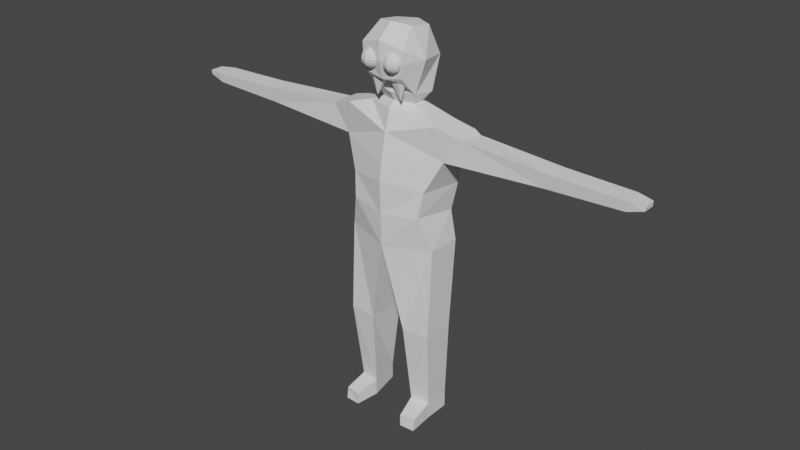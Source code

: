 # Source: enemy.blend  (saved by Blender 2.90.8; exported with 4.5.12 LTS)
import bpy
from mathutils import Matrix  # noqa: F401  (used for matrix-valued properties, if any)

bpy.ops.wm.read_factory_settings(use_empty=True)
scene = bpy.context.scene
scene.name = 'Scene'

# ---- collections
col_collection = bpy.data.collections.new('Collection'); scene.collection.children.link(col_collection)

# ---- world
world_world = bpy.data.worlds.new('World'); scene.world = world_world
world_world.use_nodes = True; world_world.node_tree.nodes.clear()
_N = world_world.node_tree.nodes; _L = world_world.node_tree.links
n0 = _N.new('ShaderNodeOutputWorld'); n0.name = 'World Output'; n0.location = (300, 300)
n1 = _N.new('ShaderNodeBackground'); n1.name = 'Background'; n1.location = (10, 300)
n1.inputs[0].default_value = (0.05088, 0.05088, 0.05088, 1.0)
_L.new(n1.outputs[0], n0.inputs[0])
n0.is_active_output = True
world_world.color = (0.05088, 0.05088, 0.05088)
world_world.use_sun_shadow = False
world_world.sun_shadow_jitter_overblur = 0.0

# ---- meshes
me_cube_001 = bpy.data.meshes.new('Cube.001')
me_cube_001.from_pydata([(0.0, -0.3846, 4.243), (0.0, -0.2528, 4.997), (0.0, 0.6131, 4.152), (0.0, 0.5384, 5.06), (0.6644, -0.181, 4.166), (0.8146, -0.1141, 5.227), (0.7822, 0.5062, 4.152), (0.8133, 0.3467, 5.231), (0.0, -0.3516, 3.157), (0.0, 0.6134, 3.104), (0.7822, -0.09299, 3.217), (0.7795, 0.4829, 3.195), (0.3091, -0.2114, 1.706), (0.3091, 0.4674, 1.706), (0.7721, -0.1789, 1.706), (0.7721, 0.3682, 1.706), (0.3764, -0.07327, 0.3608), (0.4903, 0.4806, 0.3608), (0.6969, -0.02562, 0.3515), (0.6968, 0.4027, 0.3565), (0.0, -0.3481, 4.52), (0.0, 0.6132, 4.373), (0.9113, 0.4478, 4.677), (0.9127, -0.03598, 4.683), (1.139, 0.4088, 5.129), (1.142, -0.02217, 5.125), (1.253, 0.3855, 5.073), (1.229, -0.003669, 5.085), (3.823, 0.3281, 4.8), (3.823, 0.02973, 4.801), (3.829, 0.3235, 4.974), (3.851, 0.01271, 4.962), (4.083, 0.2524, 4.879), (4.083, 0.04674, 4.879), (4.086, 0.2581, 4.957), (4.105, 0.05047, 4.947), (2.598, 0.1979, 4.77), (2.559, 0.03091, 4.754), (2.663, 0.006167, 4.989), (2.703, 0.3248, 5.006), (0.3761, -0.07327, 0.08276), (0.4901, 0.4806, 0.08276), (0.6966, -0.02562, 0.07347), (0.6966, 0.4027, 0.07849), (0.4573, -0.4562, 0.2473), (0.7124, -0.408, 0.2471), (0.457, -0.4562, 0.05326), (0.7122, -0.4373, 0.04723), (0.0, -0.1514, 5.33), (0.0, 0.534, 5.322), (0.4872, 0.3523, 5.313), (0.4879, 0.02758, 5.316), (0.0, -0.1348, 5.576), (0.0, 0.5597, 5.594), (0.383, 0.3584, 5.542), (0.3539, 0.005103, 5.573), (0.6086, -0.2419, 3.766), (0.6812, 0.486, 3.674), (0.0, -0.3681, 3.7), (0.0, 0.6125, 3.628), (0.0, 0.6317, 6.121), (0.3947, 0.5187, 6.07), (0.5291, 0.02619, 6.132), (0.0, -0.1085, 6.624), (0.0, 0.5044, 6.528), (0.3007, 0.3719, 6.52), (0.2853, 0.002889, 6.577), (0.0, -0.3725, 6.103), (0.0, -0.2941, 5.816), (0.3282, -0.276, 5.879), (0.0, -0.3725, 6.408), (0.3612, -0.2964, 6.098), (0.3714, -0.2964, 6.307), (0.2868, 0.07241, 5.404), (0.0, -0.04035, 5.425), (0.0, 0.375, 5.42), (0.2862, 0.2628, 5.402), (0.3193, -0.0238, 5.625), (0.0, -0.09653, 5.597), (0.2878, -0.2405, 5.848), (0.0, -0.2544, 5.817), (0.1665, 0.03782, 5.724), (0.0, -0.01003, 5.718), (0.1923, -0.1212, 5.843), (0.0, -0.08121, 5.842), (0.3282, -0.276, 5.879), (0.2738, -0.2244, 5.797), (0.0, -0.2941, 5.816), (0.0, -0.2544, 5.817), (0.3283, -0.276, 5.879), (0.2879, -0.2405, 5.848), (0.0, -0.2941, 5.816), (0.0, -0.2544, 5.817), (0.3283, -0.276, 5.879), (0.288, -0.2405, 5.848), (0.0, -0.2941, 5.816), (0.0, -0.2544, 5.817), (0.3284, -0.276, 5.879), (0.288, -0.2405, 5.848), (0.0, -0.2941, 5.816), (0.0, -0.2544, 5.817), (0.2797, -0.2305, 5.799), (0.2881, -0.2405, 5.848), (0.0, -0.2941, 5.816), (0.0, -0.2544, 5.817), (0.3286, -0.2759, 5.879), (0.2882, -0.2405, 5.848), (0.0, -0.2941, 5.816), (0.0, -0.2544, 5.817), (0.3286, -0.2759, 5.879), (0.2883, -0.2405, 5.848), (0.0, -0.2941, 5.816), (0.0, -0.2544, 5.817), (0.3287, -0.2759, 5.879), (0.2883, -0.2404, 5.848), (0.0, -0.2941, 5.816), (0.0, -0.2544, 5.817), (0.3288, -0.2759, 5.879), (0.2884, -0.2404, 5.848), (0.0, -0.2941, 5.816), (0.0, -0.2543, 5.817), (0.3289, -0.2759, 5.879), (0.2885, -0.2404, 5.848), (0.0, -0.2941, 5.816), (0.0, -0.2543, 5.817), (0.3289, -0.2759, 5.879), (0.2886, -0.2404, 5.848), (0.0, -0.2941, 5.816), (0.0, -0.2543, 5.817), (0.329, -0.2759, 5.879), (0.2886, -0.2404, 5.848), (0.0, -0.294, 5.816), (0.0, -0.2543, 5.817), (0.2707, -0.2375, 5.81), (0.2747, -0.2243, 5.797), (0.0, -0.294, 5.816), (0.0, -0.2543, 5.817), (0.2215, -0.2571, 5.897), (0.3036, -0.2176, 5.897), (0.3239, -0.1287, 5.897), (0.2671, -0.05752, 5.897), (0.0, -0.05752, 5.897), (0.0, -0.1287, 5.897), (0.0, -0.2176, 5.897), (0.2215, -0.1521, 5.486)], [], [(21, 3, 7, 22), (7, 5, 25, 24), (23, 5, 1, 20), (57, 56, 10, 11), (5, 7, 50, 51), (10, 8, 12, 14), (56, 58, 8, 10), (59, 57, 11, 9), (15, 14, 18, 19), (9, 11, 15, 13), (11, 10, 14, 15), (8, 9, 13, 12), (19, 18, 42, 43), (12, 13, 17, 16), (14, 12, 16, 18), (13, 15, 19, 17), (4, 23, 20, 0), (6, 22, 23, 4), (2, 21, 22, 6), (26, 24, 25, 27), (37, 36, 28, 29), (5, 23, 27, 25), (22, 7, 24, 26), (30, 31, 35, 34), (38, 37, 29, 31), (39, 38, 31, 30), (36, 39, 30, 28), (33, 32, 34, 35), (28, 30, 34, 32), (29, 28, 32, 33), (31, 29, 33, 35), (22, 26, 39, 36), (26, 27, 38, 39), (27, 23, 37, 38), (23, 22, 36, 37), (41, 43, 42, 40), (16, 17, 41, 40), (42, 18, 45, 47), (17, 19, 43, 41), (45, 44, 46, 47), (18, 16, 44, 45), (16, 40, 46, 44), (40, 42, 47, 46), (74, 73, 55, 52), (1, 5, 51, 48), (7, 3, 49, 50), (54, 53, 60, 61), (76, 75, 53, 54), (73, 76, 54, 55), (2, 6, 57, 59), (4, 0, 58, 56), (6, 4, 56, 57), (62, 61, 65, 66), (55, 54, 61, 62), (62, 66, 72, 71), (65, 64, 63, 66), (55, 62, 71, 85), (61, 60, 64, 65), (68, 85, 71, 67), (67, 71, 72, 70), (66, 63, 70, 72), (69, 87, 91, 89), (51, 50, 76, 73), (50, 49, 75, 76), (48, 51, 73, 74), (78, 77, 81, 82), (52, 55, 77, 78), (55, 85, 86, 77), (82, 81, 83, 84), (86, 80, 84, 83), (77, 86, 83, 81), (87, 69, 85, 68), (79, 88, 80, 86), (88, 87, 68, 80), (69, 79, 86, 85), (91, 92, 96, 95), (79, 69, 89, 90), (87, 88, 92, 91), (88, 79, 90, 92), (94, 93, 97, 98), (90, 89, 93, 94), (89, 91, 95, 93), (92, 90, 94, 96), (100, 98, 102, 104), (93, 95, 99, 97), (96, 94, 98, 100), (95, 96, 100, 99), (102, 101, 105, 106), (99, 100, 104, 103), (98, 97, 101, 102), (97, 99, 103, 101), (105, 107, 111, 109), (101, 103, 107, 105), (104, 102, 106, 108), (103, 104, 108, 107), (112, 110, 114, 116), (108, 106, 110, 112), (107, 108, 112, 111), (106, 105, 109, 110), (114, 113, 117, 118), (111, 112, 116, 115), (110, 109, 113, 114), (109, 111, 115, 113), (120, 118, 122, 124), (113, 115, 119, 117), (116, 114, 118, 120), (115, 116, 120, 119), (124, 122, 126, 128), (119, 120, 124, 123), (118, 117, 121, 122), (117, 119, 123, 121), (126, 125, 129, 130), (123, 124, 128, 127), (122, 121, 125, 126), (121, 123, 127, 125), (132, 130, 134, 136), (125, 127, 131, 129), (128, 126, 130, 132), (127, 128, 132, 131), (133, 135, 136, 134), (131, 132, 136, 135), (130, 129, 133, 134), (137, 144, 138), (138, 144, 139), (139, 144, 140), (140, 144, 141), (141, 144, 142), (142, 144, 143), (143, 144, 137)])
_uv = me_cube_001.uv_layers.new(name='UVMap')
_uv.uv.foreach_set('vector', [0.4272, 0.25, 0.625, 0.25, 0.625, 0.5, 0.4272, 0.5, 0.625, 0.5, 0.625, 0.75, 0.625, 0.75, 0.625, 0.5, 0.4272, 0.75, 0.625, 0.75, 0.625, 1.0, 0.4272, 1.0, 0.375, 0.5, 0.375, 0.75, 0.375, 0.75, 0.375, 0.5, 0.625, 0.75, 0.625, 0.5, 0.625, 0.5, 0.625, 0.75, 0.375, 0.75, 0.375, 1.0, 0.375, 1.0, 0.375, 0.75, 0.375, 0.75, 0.375, 1.0, 0.375, 1.0, 0.375, 0.75, 0.375, 0.25, 0.375, 0.5, 0.375, 0.5, 0.375, 0.25, 0.375, 0.5, 0.375, 0.75, 0.375, 0.75, 0.375, 0.5, 0.375, 0.25, 0.375, 0.5, 0.375, 0.5, 0.375, 0.25, 0.375, 0.5, 0.375, 0.75, 0.375, 0.75, 0.375, 0.5, 0.0, 0.0, 0.0, 0.0, 0.0, 0.0, 0.0, 0.0, 0.375, 0.5, 0.375, 0.75, 0.375, 0.75, 0.375, 0.5, 0.0, 0.0, 0.0, 0.0, 0.0, 0.0, 0.0, 0.0, 0.375, 0.75, 0.375, 1.0, 0.375, 1.0, 0.375, 0.75, 0.375, 0.25, 0.375, 0.5, 0.375, 0.5, 0.375, 0.25, 0.375, 0.75, 0.4272, 0.75, 0.4272, 1.0, 0.375, 1.0, 0.375, 0.5, 0.4272, 0.5, 0.4272, 0.75, 0.375, 0.75, 0.375, 0.25, 0.4272, 0.25, 0.4272, 0.5, 0.375, 0.5, 0.4272, 0.5, 0.625, 0.5, 0.625, 0.75, 0.4272, 0.75, 0.4272, 0.75, 0.4272, 0.5, 0.4272, 0.5, 0.4272, 0.75, 0.625, 0.75, 0.4272, 0.75, 0.4272, 0.75, 0.625, 0.75, 0.4272, 0.5, 0.625, 0.5, 0.625, 0.5, 0.4272, 0.5, 0.4272, 0.5, 0.4272, 0.75, 0.4272, 0.75, 0.4272, 0.5, 0.4272, 0.75, 0.4272, 0.75, 0.4272, 0.75, 0.4272, 0.75, 0.4272, 0.5, 0.4272, 0.75, 0.4272, 0.75, 0.4272, 0.5, 0.4272, 0.5, 0.4272, 0.5, 0.4272, 0.5, 0.4272, 0.5, 0.4272, 0.75, 0.4272, 0.5, 0.4272, 0.5, 0.4272, 0.75, 0.4272, 0.5, 0.4272, 0.5, 0.4272, 0.5, 0.4272, 0.5, 0.4272, 0.75, 0.4272, 0.5, 0.4272, 0.5, 0.4272, 0.75, 0.4272, 0.75, 0.4272, 0.75, 0.4272, 0.75, 0.4272, 0.75, 0.4272, 0.5, 0.4272, 0.5, 0.4272, 0.5, 0.4272, 0.5, 0.4272, 0.5, 0.4272, 0.75, 0.4272, 0.75, 0.4272, 0.5, 0.4272, 0.75, 0.4272, 0.75, 0.4272, 0.75, 0.4272, 0.75, 0.4272, 0.75, 0.4272, 0.5, 0.4272, 0.5, 0.4272, 0.75, 0.125, 0.5, 0.375, 0.5, 0.375, 0.75, 0.125, 0.75, 0.0, 0.0, 0.0, 0.0, 0.0, 0.0, 0.0, 0.0, 0.375, 0.75, 0.375, 0.75, 0.375, 0.75, 0.375, 0.75, 0.375, 0.25, 0.375, 0.5, 0.375, 0.5, 0.375, 0.25, 0.375, 0.75, 0.375, 1.0, 0.375, 1.0, 0.375, 0.75, 0.375, 0.75, 0.375, 1.0, 0.375, 1.0, 0.375, 0.75, 0.0, 0.0, 0.0, 0.0, 0.0, 0.0, 0.0, 0.0, 0.125, 0.75, 0.375, 0.75, 0.375, 0.75, 0.125, 0.75, 0.625, 1.0, 0.625, 0.75, 0.625, 0.75, 0.625, 1.0, 0.625, 1.0, 0.625, 0.75, 0.625, 0.75, 0.625, 1.0, 0.625, 0.5, 0.625, 0.25, 0.625, 0.25, 0.625, 0.5, 0.625, 0.5, 0.625, 0.25, 0.625, 0.25, 0.625, 0.5, 0.625, 0.5, 0.625, 0.25, 0.625, 0.25, 0.625, 0.5, 0.625, 0.75, 0.625, 0.5, 0.625, 0.5, 0.625, 0.75, 0.375, 0.25, 0.375, 0.5, 0.375, 0.5, 0.375, 0.25, 0.375, 0.75, 0.375, 1.0, 0.375, 1.0, 0.375, 0.75, 0.375, 0.5, 0.375, 0.75, 0.375, 0.75, 0.375, 0.5, 0.625, 0.75, 0.625, 0.5, 0.625, 0.5, 0.625, 0.75, 0.625, 0.75, 0.625, 0.5, 0.625, 0.5, 0.625, 0.75, 0.625, 0.75, 0.625, 0.75, 0.625, 0.75, 0.625, 0.75, 0.625, 0.5, 0.875, 0.5, 0.875, 0.75, 0.625, 0.75, 0.625, 0.75, 0.625, 0.75, 0.625, 0.75, 0.625, 0.75, 0.625, 0.5, 0.625, 0.25, 0.625, 0.25, 0.625, 0.5, 0.625, 1.0, 0.625, 0.75, 0.625, 0.75, 0.625, 1.0, 0.625, 1.0, 0.625, 0.75, 0.625, 0.75, 0.625, 1.0, 0.625, 0.75, 0.875, 0.75, 0.875, 0.75, 0.625, 0.75, 0.625, 0.75, 0.625, 1.0, 0.625, 1.0, 0.625, 0.75, 0.625, 0.75, 0.625, 0.5, 0.625, 0.5, 0.625, 0.75, 0.625, 0.5, 0.625, 0.25, 0.625, 0.25, 0.625, 0.5, 0.625, 1.0, 0.625, 0.75, 0.625, 0.75, 0.625, 1.0, 0.625, 1.0, 0.625, 0.75, 0.625, 0.75, 0.625, 1.0, 0.625, 1.0, 0.625, 0.75, 0.625, 0.75, 0.625, 1.0, 0.625, 0.75, 0.625, 0.75, 0.625, 0.75, 0.625, 0.75, 0.625, 1.0, 0.625, 0.75, 0.625, 0.75, 0.625, 1.0, 0.625, 0.75, 0.625, 1.0, 0.625, 1.0, 0.625, 0.75, 0.625, 0.75, 0.625, 0.75, 0.625, 0.75, 0.625, 0.75, 0.625, 1.0, 0.625, 0.75, 0.625, 0.75, 0.625, 1.0, 0.625, 0.75, 0.625, 1.0, 0.625, 1.0, 0.625, 0.75, 0.625, 1.0, 0.625, 1.0, 0.625, 1.0, 0.625, 1.0, 0.625, 0.75, 0.625, 0.75, 0.625, 0.75, 0.625, 0.75, 0.625, 1.0, 0.625, 1.0, 0.625, 1.0, 0.625, 1.0, 0.625, 0.75, 0.625, 0.75, 0.625, 0.75, 0.625, 0.75, 0.625, 1.0, 0.625, 1.0, 0.625, 1.0, 0.625, 1.0, 0.625, 1.0, 0.625, 0.75, 0.625, 0.75, 0.625, 1.0, 0.625, 0.75, 0.625, 0.75, 0.625, 0.75, 0.625, 0.75, 0.625, 0.75, 0.625, 0.75, 0.625, 0.75, 0.625, 0.75, 0.625, 0.75, 0.625, 1.0, 0.625, 1.0, 0.625, 0.75, 0.625, 1.0, 0.625, 0.75, 0.625, 0.75, 0.625, 1.0, 0.625, 1.0, 0.625, 0.75, 0.625, 0.75, 0.625, 1.0, 0.625, 0.75, 0.625, 1.0, 0.625, 1.0, 0.625, 0.75, 0.625, 1.0, 0.625, 0.75, 0.625, 0.75, 0.625, 1.0, 0.625, 1.0, 0.625, 1.0, 0.625, 1.0, 0.625, 1.0, 0.625, 0.75, 0.625, 0.75, 0.625, 0.75, 0.625, 0.75, 0.625, 1.0, 0.625, 1.0, 0.625, 1.0, 0.625, 1.0, 0.625, 0.75, 0.625, 0.75, 0.625, 0.75, 0.625, 0.75, 0.625, 0.75, 0.625, 1.0, 0.625, 1.0, 0.625, 0.75, 0.625, 0.75, 0.625, 1.0, 0.625, 1.0, 0.625, 0.75, 0.625, 0.75, 0.625, 1.0, 0.625, 1.0, 0.625, 0.75, 0.625, 1.0, 0.625, 0.75, 0.625, 0.75, 0.625, 1.0, 0.625, 1.0, 0.625, 1.0, 0.625, 1.0, 0.625, 1.0, 0.625, 1.0, 0.625, 0.75, 0.625, 0.75, 0.625, 1.0, 0.625, 1.0, 0.625, 0.75, 0.625, 0.75, 0.625, 1.0, 0.625, 1.0, 0.625, 1.0, 0.625, 1.0, 0.625, 1.0, 0.625, 0.75, 0.625, 0.75, 0.625, 0.75, 0.625, 0.75, 0.625, 0.75, 0.625, 0.75, 0.625, 0.75, 0.625, 0.75, 0.625, 1.0, 0.625, 1.0, 0.625, 1.0, 0.625, 1.0, 0.625, 0.75, 0.625, 0.75, 0.625, 0.75, 0.625, 0.75, 0.625, 0.75, 0.625, 1.0, 0.625, 1.0, 0.625, 0.75, 0.625, 1.0, 0.625, 0.75, 0.625, 0.75, 0.625, 1.0, 0.625, 0.75, 0.625, 1.0, 0.625, 1.0, 0.625, 0.75, 0.625, 1.0, 0.625, 0.75, 0.625, 0.75, 0.625, 1.0, 0.625, 1.0, 0.625, 1.0, 0.625, 1.0, 0.625, 1.0, 0.625, 1.0, 0.625, 0.75, 0.625, 0.75, 0.625, 1.0, 0.625, 1.0, 0.625, 1.0, 0.625, 1.0, 0.625, 1.0, 0.625, 0.75, 0.625, 0.75, 0.625, 0.75, 0.625, 0.75, 0.625, 0.75, 0.625, 1.0, 0.625, 1.0, 0.625, 0.75, 0.625, 0.75, 0.625, 0.75, 0.625, 0.75, 0.625, 0.75, 0.625, 1.0, 0.625, 1.0, 0.625, 1.0, 0.625, 1.0, 0.625, 0.75, 0.625, 0.75, 0.625, 0.75, 0.625, 0.75, 0.625, 0.75, 0.625, 1.0, 0.625, 1.0, 0.625, 0.75, 0.625, 1.0, 0.625, 0.75, 0.625, 0.75, 0.625, 1.0, 0.625, 0.75, 0.625, 1.0, 0.625, 1.0, 0.625, 0.75, 0.625, 1.0, 0.625, 0.75, 0.625, 0.75, 0.625, 1.0, 0.625, 1.0, 0.625, 1.0, 0.625, 1.0, 0.625, 1.0, 0.625, 0.75, 0.625, 1.0, 0.625, 1.0, 0.625, 0.75, 0.625, 1.0, 0.625, 1.0, 0.625, 1.0, 0.625, 1.0, 0.625, 0.75, 0.625, 0.75, 0.625, 0.75, 0.625, 0.75, 0.5, 1.0, 0.5, 0.5, 0.8909, 0.8117, 0.8909, 0.8117, 0.5, 0.5, 0.9875, 0.3887, 0.9875, 0.3887, 0.5, 0.5, 0.7169, 0.04952, 0.7169, 0.04952, 0.5, 0.5, 0.2831, 0.04952, 0.2831, 0.04952, 0.5, 0.5, 0.01254, 0.3887, 0.01254, 0.3887, 0.5, 0.5, 0.1091, 0.8117, 0.1091, 0.8117, 0.5, 0.5, 0.5, 1.0])
me_cube_001.use_remesh_fix_poles = True
me_cube_001.use_remesh_preserve_attributes = False
me_cube_001.use_mirror_vertex_groups = False
me_cube_001.update()
me_sphere = bpy.data.meshes.new('Sphere')
me_sphere.from_pydata([(0.0, 0.09511, 0.0309), (0.01816, 0.025, 0.09511), (0.03455, 0.04755, 0.0809), (0.04755, 0.06545, 0.05878), (0.0559, 0.07694, 0.0309), (0.05878, 0.0809, -4.371e-09), (0.0559, 0.07694, -0.0309), (0.04755, 0.06545, -0.05878), (0.03455, 0.04755, -0.0809), (0.01816, 0.025, -0.09511), (0.02939, 0.009549, 0.09511), (0.0559, 0.01816, 0.0809), (0.07694, 0.025, 0.05878), (0.09045, 0.02939, 0.0309), (0.09511, 0.0309, -4.371e-09), (0.09045, 0.02939, -0.0309), (0.07694, 0.025, -0.05878), (0.0559, 0.01816, -0.0809), (0.02939, 0.009549, -0.09511), (0.02939, -0.009549, 0.09511), (0.0559, -0.01816, 0.0809), (0.07694, -0.025, 0.05878), (0.09045, -0.02939, 0.0309), (0.09511, -0.0309, -4.371e-09), (0.09045, -0.02939, -0.0309), (0.07694, -0.025, -0.05878), (0.0559, -0.01816, -0.0809), (0.02939, -0.009549, -0.09511), (0.01816, -0.025, 0.09511), (0.03455, -0.04755, 0.0809), (0.04755, -0.06545, 0.05878), (0.0559, -0.07694, 0.0309), (0.05878, -0.0809, -4.371e-09), (0.0559, -0.07694, -0.0309), (0.04755, -0.06545, -0.05878), (0.03455, -0.04755, -0.0809), (0.01816, -0.025, -0.09511), (-1.776e-15, -6.517e-08, 0.1), (-4.053e-10, -0.0309, 0.09511), (-1.337e-09, -0.05878, 0.0809), (4.251e-09, -0.0809, 0.05878), (-3.199e-09, -0.09511, 0.0309), (7.977e-09, -0.1, -4.371e-09), (7.977e-09, -0.09511, -0.0309), (4.251e-09, -0.0809, -0.05878), (2.389e-09, -0.05878, -0.0809), (1.457e-09, -0.0309, -0.09511), (-0.01816, -0.025, 0.09511), (-0.03455, -0.04755, 0.0809), (-0.04755, -0.06545, 0.05878), (-0.0559, -0.07694, 0.0309), (-0.05878, -0.0809, -4.371e-09), (-0.0559, -0.07694, -0.0309), (-0.04755, -0.06545, -0.05878), (-0.03455, -0.04755, -0.0809), (-0.01816, -0.025, -0.09511), (0.0, -3.258e-08, -0.1), (-0.02939, -0.009549, 0.09511), (-0.0559, -0.01816, 0.0809), (-0.07694, -0.025, 0.05878), (-0.09045, -0.02939, 0.0309), (-0.09511, -0.0309, -4.371e-09), (-0.09045, -0.02939, -0.0309), (-0.07694, -0.025, -0.05878), (-0.0559, -0.01816, -0.0809), (-0.02939, -0.009549, -0.09511), (-0.02939, 0.009549, 0.09511), (-0.0559, 0.01816, 0.0809), (-0.07694, 0.025, 0.05878), (-0.09045, 0.02939, 0.0309), (-0.09511, 0.0309, -4.371e-09), (-0.09045, 0.02939, -0.0309), (-0.07694, 0.025, -0.05878), (-0.0559, 0.01816, -0.0809), (-0.02939, 0.009549, -0.09511), (-0.01816, 0.025, 0.09511), (-0.03455, 0.04755, 0.0809), (-0.04755, 0.06545, 0.05878), (-0.0559, 0.07694, 0.0309), (-0.05878, 0.0809, -4.371e-09), (-0.0559, 0.07694, -0.0309), (-0.04755, 0.06545, -0.05878), (-0.03455, 0.04755, -0.0809), (-0.01816, 0.025, -0.09511), (-2.268e-09, 0.0309, 0.09511), (-1.065e-08, 0.05878, 0.0809), (-6.925e-09, 0.0809, 0.05878), (-1.81e-08, 0.1, -4.371e-09), (-1.81e-08, 0.09511, -0.0309), (-6.925e-09, 0.0809, -0.05878), (-6.925e-09, 0.05878, -0.0809), (-4.131e-09, 0.0309, -0.09511)], [], [(88, 87, 5, 6), (86, 85, 2, 3), (56, 91, 9), (89, 88, 6, 7), (0, 86, 3, 4), (84, 37, 1), (90, 89, 7, 8), (87, 0, 4, 5), (85, 84, 1, 2), (91, 90, 8, 9), (6, 5, 14, 15), (3, 2, 11, 12), (56, 9, 18), (7, 6, 15, 16), (4, 3, 12, 13), (1, 37, 10), (8, 7, 16, 17), (5, 4, 13, 14), (2, 1, 10, 11), (9, 8, 17, 18), (11, 10, 19, 20), (18, 17, 26, 27), (15, 14, 23, 24), (12, 11, 20, 21), (56, 18, 27), (16, 15, 24, 25), (13, 12, 21, 22), (10, 37, 19), (17, 16, 25, 26), (14, 13, 22, 23), (23, 22, 31, 32), (20, 19, 28, 29), (27, 26, 35, 36), (24, 23, 32, 33), (21, 20, 29, 30), (56, 27, 36), (25, 24, 33, 34), (22, 21, 30, 31), (19, 37, 28), (26, 25, 34, 35), (28, 37, 38), (35, 34, 44, 45), (32, 31, 41, 42), (29, 28, 38, 39), (36, 35, 45, 46), (33, 32, 42, 43), (30, 29, 39, 40), (56, 36, 46), (34, 33, 43, 44), (31, 30, 40, 41), (44, 43, 52, 53), (41, 40, 49, 50), (38, 37, 47), (45, 44, 53, 54), (42, 41, 50, 51), (39, 38, 47, 48), (46, 45, 54, 55), (43, 42, 51, 52), (40, 39, 48, 49), (56, 46, 55), (49, 48, 58, 59), (56, 55, 65), (53, 52, 62, 63), (50, 49, 59, 60), (47, 37, 57), (54, 53, 63, 64), (51, 50, 60, 61), (48, 47, 57, 58), (55, 54, 64, 65), (52, 51, 61, 62), (62, 61, 70, 71), (59, 58, 67, 68), (56, 65, 74), (63, 62, 71, 72), (60, 59, 68, 69), (57, 37, 66), (64, 63, 72, 73), (61, 60, 69, 70), (58, 57, 66, 67), (65, 64, 73, 74), (67, 66, 75, 76), (74, 73, 82, 83), (71, 70, 79, 80), (68, 67, 76, 77), (56, 74, 83), (72, 71, 80, 81), (69, 68, 77, 78), (66, 37, 75), (73, 72, 81, 82), (70, 69, 78, 79), (82, 81, 89, 90), (79, 78, 0, 87), (76, 75, 84, 85), (83, 82, 90, 91), (80, 79, 87, 88), (77, 76, 85, 86), (56, 83, 91), (81, 80, 88, 89), (78, 77, 86, 0), (75, 37, 84)])
_uv = me_sphere.uv_layers.new(name='UVMap')
_uv.uv.foreach_set('vector', [0.7, 0.4, 0.7, 0.5, 0.6, 0.5, 0.6, 0.4, 0.7, 0.7, 0.7, 0.8, 0.6, 0.8, 0.6, 0.7, 0.65, 0.0, 0.7, 0.1, 0.6, 0.1, 0.7, 0.3, 0.7, 0.4, 0.6, 0.4, 0.6, 0.3, 0.7, 0.6, 0.7, 0.7, 0.6, 0.7, 0.6, 0.6, 0.7, 0.9, 0.65, 1.0, 0.6, 0.9, 0.7, 0.2, 0.7, 0.3, 0.6, 0.3, 0.6, 0.2, 0.7, 0.5, 0.7, 0.6, 0.6, 0.6, 0.6, 0.5, 0.7, 0.8, 0.7, 0.9, 0.6, 0.9, 0.6, 0.8, 0.7, 0.1, 0.7, 0.2, 0.6, 0.2, 0.6, 0.1, 0.6, 0.4, 0.6, 0.5, 0.5, 0.5, 0.5, 0.4, 0.6, 0.7, 0.6, 0.8, 0.5, 0.8, 0.5, 0.7, 0.55, 0.0, 0.6, 0.1, 0.5, 0.1, 0.6, 0.3, 0.6, 0.4, 0.5, 0.4, 0.5, 0.3, 0.6, 0.6, 0.6, 0.7, 0.5, 0.7, 0.5, 0.6, 0.6, 0.9, 0.55, 1.0, 0.5, 0.9, 0.6, 0.2, 0.6, 0.3, 0.5, 0.3, 0.5, 0.2, 0.6, 0.5, 0.6, 0.6, 0.5, 0.6, 0.5, 0.5, 0.6, 0.8, 0.6, 0.9, 0.5, 0.9, 0.5, 0.8, 0.6, 0.1, 0.6, 0.2, 0.5, 0.2, 0.5, 0.1, 0.5, 0.8, 0.5, 0.9, 0.4, 0.9, 0.4, 0.8, 0.5, 0.1, 0.5, 0.2, 0.4, 0.2, 0.4, 0.1, 0.5, 0.4, 0.5, 0.5, 0.4, 0.5, 0.4, 0.4, 0.5, 0.7, 0.5, 0.8, 0.4, 0.8, 0.4, 0.7, 0.45, 0.0, 0.5, 0.1, 0.4, 0.1, 0.5, 0.3, 0.5, 0.4, 0.4, 0.4, 0.4, 0.3, 0.5, 0.6, 0.5, 0.7, 0.4, 0.7, 0.4, 0.6, 0.5, 0.9, 0.45, 1.0, 0.4, 0.9, 0.5, 0.2, 0.5, 0.3, 0.4, 0.3, 0.4, 0.2, 0.5, 0.5, 0.5, 0.6, 0.4, 0.6, 0.4, 0.5, 0.4, 0.5, 0.4, 0.6, 0.3, 0.6, 0.3, 0.5, 0.4, 0.8, 0.4, 0.9, 0.3, 0.9, 0.3, 0.8, 0.4, 0.1, 0.4, 0.2, 0.3, 0.2, 0.3, 0.1, 0.4, 0.4, 0.4, 0.5, 0.3, 0.5, 0.3, 0.4, 0.4, 0.7, 0.4, 0.8, 0.3, 0.8, 0.3, 0.7, 0.35, 0.0, 0.4, 0.1, 0.3, 0.1, 0.4, 0.3, 0.4, 0.4, 0.3, 0.4, 0.3, 0.3, 0.4, 0.6, 0.4, 0.7, 0.3, 0.7, 0.3, 0.6, 0.4, 0.9, 0.35, 1.0, 0.3, 0.9, 0.4, 0.2, 0.4, 0.3, 0.3, 0.3, 0.3, 0.2, 0.3, 0.9, 0.25, 1.0, 0.2, 0.9, 0.3, 0.2, 0.3, 0.3, 0.2, 0.3, 0.2, 0.2, 0.3, 0.5, 0.3, 0.6, 0.2, 0.6, 0.2, 0.5, 0.3, 0.8, 0.3, 0.9, 0.2, 0.9, 0.2, 0.8, 0.3, 0.1, 0.3, 0.2, 0.2, 0.2, 0.2, 0.1, 0.3, 0.4, 0.3, 0.5, 0.2, 0.5, 0.2, 0.4, 0.3, 0.7, 0.3, 0.8, 0.2, 0.8, 0.2, 0.7, 0.25, 0.0, 0.3, 0.1, 0.2, 0.1, 0.3, 0.3, 0.3, 0.4, 0.2, 0.4, 0.2, 0.3, 0.3, 0.6, 0.3, 0.7, 0.2, 0.7, 0.2, 0.6, 0.2, 0.3, 0.2, 0.4, 0.1, 0.4, 0.1, 0.3, 0.2, 0.6, 0.2, 0.7, 0.1, 0.7, 0.1, 0.6, 0.2, 0.9, 0.15, 1.0, 0.1, 0.9, 0.2, 0.2, 0.2, 0.3, 0.1, 0.3, 0.1, 0.2, 0.2, 0.5, 0.2, 0.6, 0.1, 0.6, 0.1, 0.5, 0.2, 0.8, 0.2, 0.9, 0.1, 0.9, 0.1, 0.8, 0.2, 0.1, 0.2, 0.2, 0.1, 0.2, 0.1, 0.1, 0.2, 0.4, 0.2, 0.5, 0.1, 0.5, 0.1, 0.4, 0.2, 0.7, 0.2, 0.8, 0.1, 0.8, 0.1, 0.7, 0.15, 0.0, 0.2, 0.1, 0.1, 0.1, 0.1, 0.7, 0.1, 0.8, 2.98e-08, 0.8, 2.98e-08, 0.7, 0.05, 0.0, 0.1, 0.1, 8.941e-08, 0.1, 0.1, 0.3, 0.1, 0.4, 2.98e-08, 0.4, 2.98e-08, 0.3, 0.1, 0.6, 0.1, 0.7, 2.98e-08, 0.7, 0.0, 0.6, 0.1, 0.9, 0.05, 1.0, 8.941e-08, 0.9, 0.1, 0.2, 0.1, 0.3, 2.98e-08, 0.3, 2.98e-08, 0.2, 0.1, 0.5, 0.1, 0.6, 0.0, 0.6, 2.98e-08, 0.5, 0.1, 0.8, 0.1, 0.9, 8.941e-08, 0.9, 2.98e-08, 0.8, 0.1, 0.1, 0.1, 0.2, 2.98e-08, 0.2, 8.941e-08, 0.1, 0.1, 0.4, 0.1, 0.5, 2.98e-08, 0.5, 2.98e-08, 0.4, 1.0, 0.4, 1.0, 0.5, 0.9, 0.5, 0.9, 0.4, 1.0, 0.7, 1.0, 0.8, 0.9, 0.8, 0.9, 0.7, 0.95, 0.0, 1.0, 0.1, 0.9, 0.1, 1.0, 0.3, 1.0, 0.4, 0.9, 0.4, 0.9, 0.3, 1.0, 0.6, 1.0, 0.7, 0.9, 0.7, 0.9, 0.6, 1.0, 0.9, 0.95, 1.0, 0.9, 0.9, 1.0, 0.2, 1.0, 0.3, 0.9, 0.3, 0.9, 0.2, 1.0, 0.5, 1.0, 0.6, 0.9, 0.6, 0.9, 0.5, 1.0, 0.8, 1.0, 0.9, 0.9, 0.9, 0.9, 0.8, 1.0, 0.1, 1.0, 0.2, 0.9, 0.2, 0.9, 0.1, 0.9, 0.8, 0.9, 0.9, 0.8, 0.9, 0.8, 0.8, 0.9, 0.1, 0.9, 0.2, 0.8, 0.2, 0.8, 0.1, 0.9, 0.4, 0.9, 0.5, 0.8, 0.5, 0.8, 0.4, 0.9, 0.7, 0.9, 0.8, 0.8, 0.8, 0.8, 0.7, 0.85, 0.0, 0.9, 0.1, 0.8, 0.1, 0.9, 0.3, 0.9, 0.4, 0.8, 0.4, 0.8, 0.3, 0.9, 0.6, 0.9, 0.7, 0.8, 0.7, 0.8, 0.6, 0.9, 0.9, 0.85, 1.0, 0.8, 0.9, 0.9, 0.2, 0.9, 0.3, 0.8, 0.3, 0.8, 0.2, 0.9, 0.5, 0.9, 0.6, 0.8, 0.6, 0.8, 0.5, 0.8, 0.2, 0.8, 0.3, 0.7, 0.3, 0.7, 0.2, 0.8, 0.5, 0.8, 0.6, 0.7, 0.6, 0.7, 0.5, 0.8, 0.8, 0.8, 0.9, 0.7, 0.9, 0.7, 0.8, 0.8, 0.1, 0.8, 0.2, 0.7, 0.2, 0.7, 0.1, 0.8, 0.4, 0.8, 0.5, 0.7, 0.5, 0.7, 0.4, 0.8, 0.7, 0.8, 0.8, 0.7, 0.8, 0.7, 0.7, 0.75, 0.0, 0.8, 0.1, 0.7, 0.1, 0.8, 0.3, 0.8, 0.4, 0.7, 0.4, 0.7, 0.3, 0.8, 0.6, 0.8, 0.7, 0.7, 0.7, 0.7, 0.6, 0.8, 0.9, 0.75, 1.0, 0.7, 0.9])
me_sphere.use_remesh_fix_poles = True
me_sphere.use_remesh_preserve_attributes = False
me_sphere.use_mirror_vertex_groups = False
me_sphere.update()
me_sphere_001 = bpy.data.meshes.new('Sphere.001')
me_sphere_001.from_pydata([(0.0, 0.09511, 0.0309), (0.01816, 0.025, 0.09511), (0.03455, 0.04755, 0.0809), (0.04755, 0.06545, 0.05878), (0.0559, 0.07694, 0.0309), (0.05878, 0.0809, -4.371e-09), (0.0559, 0.07694, -0.0309), (0.04755, 0.06545, -0.05878), (0.03455, 0.04755, -0.0809), (0.01816, 0.025, -0.09511), (0.02939, 0.009549, 0.09511), (0.0559, 0.01816, 0.0809), (0.07694, 0.025, 0.05878), (0.09045, 0.02939, 0.0309), (0.09511, 0.0309, -4.371e-09), (0.09045, 0.02939, -0.0309), (0.07694, 0.025, -0.05878), (0.0559, 0.01816, -0.0809), (0.02939, 0.009549, -0.09511), (0.02939, -0.009549, 0.09511), (0.0559, -0.01816, 0.0809), (0.07694, -0.025, 0.05878), (0.09045, -0.02939, 0.0309), (0.09511, -0.0309, -4.371e-09), (0.09045, -0.02939, -0.0309), (0.07694, -0.025, -0.05878), (0.0559, -0.01816, -0.0809), (0.02939, -0.009549, -0.09511), (0.01816, -0.025, 0.09511), (0.03455, -0.04755, 0.0809), (0.04755, -0.06545, 0.05878), (0.0559, -0.07694, 0.0309), (0.05878, -0.0809, -4.371e-09), (0.0559, -0.07694, -0.0309), (0.04755, -0.06545, -0.05878), (0.03455, -0.04755, -0.0809), (0.01816, -0.025, -0.09511), (-1.776e-15, -6.517e-08, 0.1), (-4.053e-10, -0.0309, 0.09511), (-1.337e-09, -0.05878, 0.0809), (4.251e-09, -0.0809, 0.05878), (-3.199e-09, -0.09511, 0.0309), (7.977e-09, -0.1, -4.371e-09), (7.977e-09, -0.09511, -0.0309), (4.251e-09, -0.0809, -0.05878), (2.389e-09, -0.05878, -0.0809), (1.457e-09, -0.0309, -0.09511), (-0.01816, -0.025, 0.09511), (-0.03455, -0.04755, 0.0809), (-0.04755, -0.06545, 0.05878), (-0.0559, -0.07694, 0.0309), (-0.05878, -0.0809, -4.371e-09), (-0.0559, -0.07694, -0.0309), (-0.04755, -0.06545, -0.05878), (-0.03455, -0.04755, -0.0809), (-0.01816, -0.025, -0.09511), (0.0, -3.258e-08, -0.1), (-0.02939, -0.009549, 0.09511), (-0.0559, -0.01816, 0.0809), (-0.07694, -0.025, 0.05878), (-0.09045, -0.02939, 0.0309), (-0.09511, -0.0309, -4.371e-09), (-0.09045, -0.02939, -0.0309), (-0.07694, -0.025, -0.05878), (-0.0559, -0.01816, -0.0809), (-0.02939, -0.009549, -0.09511), (-0.02939, 0.009549, 0.09511), (-0.0559, 0.01816, 0.0809), (-0.07694, 0.025, 0.05878), (-0.09045, 0.02939, 0.0309), (-0.09511, 0.0309, -4.371e-09), (-0.09045, 0.02939, -0.0309), (-0.07694, 0.025, -0.05878), (-0.0559, 0.01816, -0.0809), (-0.02939, 0.009549, -0.09511), (-0.01816, 0.025, 0.09511), (-0.03455, 0.04755, 0.0809), (-0.04755, 0.06545, 0.05878), (-0.0559, 0.07694, 0.0309), (-0.05878, 0.0809, -4.371e-09), (-0.0559, 0.07694, -0.0309), (-0.04755, 0.06545, -0.05878), (-0.03455, 0.04755, -0.0809), (-0.01816, 0.025, -0.09511), (-2.268e-09, 0.0309, 0.09511), (-1.065e-08, 0.05878, 0.0809), (-6.925e-09, 0.0809, 0.05878), (-1.81e-08, 0.1, -4.371e-09), (-1.81e-08, 0.09511, -0.0309), (-6.925e-09, 0.0809, -0.05878), (-6.925e-09, 0.05878, -0.0809), (-4.131e-09, 0.0309, -0.09511)], [], [(88, 87, 5, 6), (86, 85, 2, 3), (56, 91, 9), (89, 88, 6, 7), (0, 86, 3, 4), (84, 37, 1), (90, 89, 7, 8), (87, 0, 4, 5), (85, 84, 1, 2), (91, 90, 8, 9), (6, 5, 14, 15), (3, 2, 11, 12), (56, 9, 18), (7, 6, 15, 16), (4, 3, 12, 13), (1, 37, 10), (8, 7, 16, 17), (5, 4, 13, 14), (2, 1, 10, 11), (9, 8, 17, 18), (11, 10, 19, 20), (18, 17, 26, 27), (15, 14, 23, 24), (12, 11, 20, 21), (56, 18, 27), (16, 15, 24, 25), (13, 12, 21, 22), (10, 37, 19), (17, 16, 25, 26), (14, 13, 22, 23), (23, 22, 31, 32), (20, 19, 28, 29), (27, 26, 35, 36), (24, 23, 32, 33), (21, 20, 29, 30), (56, 27, 36), (25, 24, 33, 34), (22, 21, 30, 31), (19, 37, 28), (26, 25, 34, 35), (28, 37, 38), (35, 34, 44, 45), (32, 31, 41, 42), (29, 28, 38, 39), (36, 35, 45, 46), (33, 32, 42, 43), (30, 29, 39, 40), (56, 36, 46), (34, 33, 43, 44), (31, 30, 40, 41), (44, 43, 52, 53), (41, 40, 49, 50), (38, 37, 47), (45, 44, 53, 54), (42, 41, 50, 51), (39, 38, 47, 48), (46, 45, 54, 55), (43, 42, 51, 52), (40, 39, 48, 49), (56, 46, 55), (49, 48, 58, 59), (56, 55, 65), (53, 52, 62, 63), (50, 49, 59, 60), (47, 37, 57), (54, 53, 63, 64), (51, 50, 60, 61), (48, 47, 57, 58), (55, 54, 64, 65), (52, 51, 61, 62), (62, 61, 70, 71), (59, 58, 67, 68), (56, 65, 74), (63, 62, 71, 72), (60, 59, 68, 69), (57, 37, 66), (64, 63, 72, 73), (61, 60, 69, 70), (58, 57, 66, 67), (65, 64, 73, 74), (67, 66, 75, 76), (74, 73, 82, 83), (71, 70, 79, 80), (68, 67, 76, 77), (56, 74, 83), (72, 71, 80, 81), (69, 68, 77, 78), (66, 37, 75), (73, 72, 81, 82), (70, 69, 78, 79), (82, 81, 89, 90), (79, 78, 0, 87), (76, 75, 84, 85), (83, 82, 90, 91), (80, 79, 87, 88), (77, 76, 85, 86), (56, 83, 91), (81, 80, 88, 89), (78, 77, 86, 0), (75, 37, 84)])
_uv = me_sphere_001.uv_layers.new(name='UVMap')
_uv.uv.foreach_set('vector', [0.7, 0.4, 0.7, 0.5, 0.6, 0.5, 0.6, 0.4, 0.7, 0.7, 0.7, 0.8, 0.6, 0.8, 0.6, 0.7, 0.65, 0.0, 0.7, 0.1, 0.6, 0.1, 0.7, 0.3, 0.7, 0.4, 0.6, 0.4, 0.6, 0.3, 0.7, 0.6, 0.7, 0.7, 0.6, 0.7, 0.6, 0.6, 0.7, 0.9, 0.65, 1.0, 0.6, 0.9, 0.7, 0.2, 0.7, 0.3, 0.6, 0.3, 0.6, 0.2, 0.7, 0.5, 0.7, 0.6, 0.6, 0.6, 0.6, 0.5, 0.7, 0.8, 0.7, 0.9, 0.6, 0.9, 0.6, 0.8, 0.7, 0.1, 0.7, 0.2, 0.6, 0.2, 0.6, 0.1, 0.6, 0.4, 0.6, 0.5, 0.5, 0.5, 0.5, 0.4, 0.6, 0.7, 0.6, 0.8, 0.5, 0.8, 0.5, 0.7, 0.55, 0.0, 0.6, 0.1, 0.5, 0.1, 0.6, 0.3, 0.6, 0.4, 0.5, 0.4, 0.5, 0.3, 0.6, 0.6, 0.6, 0.7, 0.5, 0.7, 0.5, 0.6, 0.6, 0.9, 0.55, 1.0, 0.5, 0.9, 0.6, 0.2, 0.6, 0.3, 0.5, 0.3, 0.5, 0.2, 0.6, 0.5, 0.6, 0.6, 0.5, 0.6, 0.5, 0.5, 0.6, 0.8, 0.6, 0.9, 0.5, 0.9, 0.5, 0.8, 0.6, 0.1, 0.6, 0.2, 0.5, 0.2, 0.5, 0.1, 0.5, 0.8, 0.5, 0.9, 0.4, 0.9, 0.4, 0.8, 0.5, 0.1, 0.5, 0.2, 0.4, 0.2, 0.4, 0.1, 0.5, 0.4, 0.5, 0.5, 0.4, 0.5, 0.4, 0.4, 0.5, 0.7, 0.5, 0.8, 0.4, 0.8, 0.4, 0.7, 0.45, 0.0, 0.5, 0.1, 0.4, 0.1, 0.5, 0.3, 0.5, 0.4, 0.4, 0.4, 0.4, 0.3, 0.5, 0.6, 0.5, 0.7, 0.4, 0.7, 0.4, 0.6, 0.5, 0.9, 0.45, 1.0, 0.4, 0.9, 0.5, 0.2, 0.5, 0.3, 0.4, 0.3, 0.4, 0.2, 0.5, 0.5, 0.5, 0.6, 0.4, 0.6, 0.4, 0.5, 0.4, 0.5, 0.4, 0.6, 0.3, 0.6, 0.3, 0.5, 0.4, 0.8, 0.4, 0.9, 0.3, 0.9, 0.3, 0.8, 0.4, 0.1, 0.4, 0.2, 0.3, 0.2, 0.3, 0.1, 0.4, 0.4, 0.4, 0.5, 0.3, 0.5, 0.3, 0.4, 0.4, 0.7, 0.4, 0.8, 0.3, 0.8, 0.3, 0.7, 0.35, 0.0, 0.4, 0.1, 0.3, 0.1, 0.4, 0.3, 0.4, 0.4, 0.3, 0.4, 0.3, 0.3, 0.4, 0.6, 0.4, 0.7, 0.3, 0.7, 0.3, 0.6, 0.4, 0.9, 0.35, 1.0, 0.3, 0.9, 0.4, 0.2, 0.4, 0.3, 0.3, 0.3, 0.3, 0.2, 0.3, 0.9, 0.25, 1.0, 0.2, 0.9, 0.3, 0.2, 0.3, 0.3, 0.2, 0.3, 0.2, 0.2, 0.3, 0.5, 0.3, 0.6, 0.2, 0.6, 0.2, 0.5, 0.3, 0.8, 0.3, 0.9, 0.2, 0.9, 0.2, 0.8, 0.3, 0.1, 0.3, 0.2, 0.2, 0.2, 0.2, 0.1, 0.3, 0.4, 0.3, 0.5, 0.2, 0.5, 0.2, 0.4, 0.3, 0.7, 0.3, 0.8, 0.2, 0.8, 0.2, 0.7, 0.25, 0.0, 0.3, 0.1, 0.2, 0.1, 0.3, 0.3, 0.3, 0.4, 0.2, 0.4, 0.2, 0.3, 0.3, 0.6, 0.3, 0.7, 0.2, 0.7, 0.2, 0.6, 0.2, 0.3, 0.2, 0.4, 0.1, 0.4, 0.1, 0.3, 0.2, 0.6, 0.2, 0.7, 0.1, 0.7, 0.1, 0.6, 0.2, 0.9, 0.15, 1.0, 0.1, 0.9, 0.2, 0.2, 0.2, 0.3, 0.1, 0.3, 0.1, 0.2, 0.2, 0.5, 0.2, 0.6, 0.1, 0.6, 0.1, 0.5, 0.2, 0.8, 0.2, 0.9, 0.1, 0.9, 0.1, 0.8, 0.2, 0.1, 0.2, 0.2, 0.1, 0.2, 0.1, 0.1, 0.2, 0.4, 0.2, 0.5, 0.1, 0.5, 0.1, 0.4, 0.2, 0.7, 0.2, 0.8, 0.1, 0.8, 0.1, 0.7, 0.15, 0.0, 0.2, 0.1, 0.1, 0.1, 0.1, 0.7, 0.1, 0.8, 2.98e-08, 0.8, 2.98e-08, 0.7, 0.05, 0.0, 0.1, 0.1, 8.941e-08, 0.1, 0.1, 0.3, 0.1, 0.4, 2.98e-08, 0.4, 2.98e-08, 0.3, 0.1, 0.6, 0.1, 0.7, 2.98e-08, 0.7, 0.0, 0.6, 0.1, 0.9, 0.05, 1.0, 8.941e-08, 0.9, 0.1, 0.2, 0.1, 0.3, 2.98e-08, 0.3, 2.98e-08, 0.2, 0.1, 0.5, 0.1, 0.6, 0.0, 0.6, 2.98e-08, 0.5, 0.1, 0.8, 0.1, 0.9, 8.941e-08, 0.9, 2.98e-08, 0.8, 0.1, 0.1, 0.1, 0.2, 2.98e-08, 0.2, 8.941e-08, 0.1, 0.1, 0.4, 0.1, 0.5, 2.98e-08, 0.5, 2.98e-08, 0.4, 1.0, 0.4, 1.0, 0.5, 0.9, 0.5, 0.9, 0.4, 1.0, 0.7, 1.0, 0.8, 0.9, 0.8, 0.9, 0.7, 0.95, 0.0, 1.0, 0.1, 0.9, 0.1, 1.0, 0.3, 1.0, 0.4, 0.9, 0.4, 0.9, 0.3, 1.0, 0.6, 1.0, 0.7, 0.9, 0.7, 0.9, 0.6, 1.0, 0.9, 0.95, 1.0, 0.9, 0.9, 1.0, 0.2, 1.0, 0.3, 0.9, 0.3, 0.9, 0.2, 1.0, 0.5, 1.0, 0.6, 0.9, 0.6, 0.9, 0.5, 1.0, 0.8, 1.0, 0.9, 0.9, 0.9, 0.9, 0.8, 1.0, 0.1, 1.0, 0.2, 0.9, 0.2, 0.9, 0.1, 0.9, 0.8, 0.9, 0.9, 0.8, 0.9, 0.8, 0.8, 0.9, 0.1, 0.9, 0.2, 0.8, 0.2, 0.8, 0.1, 0.9, 0.4, 0.9, 0.5, 0.8, 0.5, 0.8, 0.4, 0.9, 0.7, 0.9, 0.8, 0.8, 0.8, 0.8, 0.7, 0.85, 0.0, 0.9, 0.1, 0.8, 0.1, 0.9, 0.3, 0.9, 0.4, 0.8, 0.4, 0.8, 0.3, 0.9, 0.6, 0.9, 0.7, 0.8, 0.7, 0.8, 0.6, 0.9, 0.9, 0.85, 1.0, 0.8, 0.9, 0.9, 0.2, 0.9, 0.3, 0.8, 0.3, 0.8, 0.2, 0.9, 0.5, 0.9, 0.6, 0.8, 0.6, 0.8, 0.5, 0.8, 0.2, 0.8, 0.3, 0.7, 0.3, 0.7, 0.2, 0.8, 0.5, 0.8, 0.6, 0.7, 0.6, 0.7, 0.5, 0.8, 0.8, 0.8, 0.9, 0.7, 0.9, 0.7, 0.8, 0.8, 0.1, 0.8, 0.2, 0.7, 0.2, 0.7, 0.1, 0.8, 0.4, 0.8, 0.5, 0.7, 0.5, 0.7, 0.4, 0.8, 0.7, 0.8, 0.8, 0.7, 0.8, 0.7, 0.7, 0.75, 0.0, 0.8, 0.1, 0.7, 0.1, 0.8, 0.3, 0.8, 0.4, 0.7, 0.4, 0.7, 0.3, 0.8, 0.6, 0.8, 0.7, 0.7, 0.7, 0.7, 0.6, 0.8, 0.9, 0.75, 1.0, 0.7, 0.9])
me_sphere_001.use_remesh_fix_poles = True
me_sphere_001.use_remesh_preserve_attributes = False
me_sphere_001.use_mirror_vertex_groups = False
me_sphere_001.update()
arm_metarig = bpy.data.armatures.new('metarig')  # bones are not reproduced

# ---- objects
ob_cube = bpy.data.objects.new('Cube', me_cube_001)
ob_sphere = bpy.data.objects.new('Sphere', me_sphere)
ob_sphere_001 = bpy.data.objects.new('Sphere.001', me_sphere_001)
ob_metarig = bpy.data.objects.new('metarig', arm_metarig)

# ---- transforms, parenting, visibility, modifiers, constraints
ob_cube.parent = ob_metarig
ob_cube.matrix_parent_inverse = Matrix(((0.3058, -0.0, 0.0, 0.01223), (-0.0, 0.3058, -0.0, 0.0), (0.0, 0.0, 0.3058, -0.0), (-0.0, 0.0, -0.0, 1.0)))
ob_cube.location = (0.0, 0.0, 0.0)
ob_cube.lineart.crease_threshold = 0.0
_vg = ob_cube.vertex_groups.new(name='spine')
for _i, _w in zip([2, 9, 57, 59], [0.07082, 0.04609, 0.06393, 0.6856]): _vg.add([_i], _w, 'REPLACE')
_vg = ob_cube.vertex_groups.new(name='spine.001')
for _i, _w in zip([0, 2, 4, 6, 20, 21, 57, 58, 59], [0.2603, 0.6005, 0.0138, 0.06506, 0.1015, 0.1958, 0.00338, 0.0525, 0.07666]): _vg.add([_i], _w, 'REPLACE')
_vg = ob_cube.vertex_groups.new(name='spine.002')
for _i, _w in zip([2, 3, 6, 21, 49, 59], [0.2252, 0.07323, 0.004962, 0.6313, 0.01225, 0.007496]): _vg.add([_i], _w, 'REPLACE')
_vg = ob_cube.vertex_groups.new(name='spine.003')
for _i, _w in zip([2, 3, 21, 49, 50, 53, 54, 75, 76], [0.01019, 0.772, 0.08442, 0.5859, 0.1318, 0.06662, 0.003186, 0.1794, 0.063]): _vg.add([_i], _w, 'REPLACE')
_vg = ob_cube.vertex_groups.new(name='spine.004')
_vg = ob_cube.vertex_groups.new(name='spine.005')
for _i, _w in zip([3, 48, 49, 50, 51, 52, 53, 54, 55, 60, 61, 73, 74, 75, 76, 77, 78], [0.05177, 0.04965, 0.2283, 0.131, 0.04803, 0.01964, 0.2334, 0.1763, 0.1006, 0.05986, 0.02182, 0.4219, 0.06619, 0.6012, 0.4978, 0.07633, 0.01045]): _vg.add([_i], _w, 'REPLACE')
_vg = ob_cube.vertex_groups.new(name='spine.006')
for _i, _w in zip([48, 49, 50, 52, 53, 54, 55, 60, 61, 62, 63, 64, 65, 66, 67, 68, 70, 71, 72, 73, 74, 75, 76, 77, 78, 79, 80, 81, 82, 83, 84, 85, 86, 90, 94, 98, 102, 106, 110, 114, 118, 122, 126, 130, 133, 134, 137, 138, 139, 140, 141, 142, 143, 144], [0.197, 0.05735, 0.03043, 0.7517, 0.6213, 0.5909, 0.4441, 0.8386, 0.7803, 0.5343, 0.9344, 0.9068, 0.8857, 0.8879, 0.6487, 0.6307, 0.7685, 0.3027, 0.5422, 0.1658, 0.5981, 0.1477, 0.1695, 0.4622, 0.7715, 0.07157, 0.6725, 0.7297, 0.8455, 0.475, 0.7457, 0.2506, 0.2222, 0.07152, 0.07147, 0.07142, 0.07137, 0.07136, 0.07137, 0.07138, 0.07139, 0.07141, 0.07142, 0.07143, 0.09259, 0.08632, 1.0, 1.0, 1.0, 1.0, 1.0, 1.0, 1.0, 1.0]): _vg.add([_i], _w, 'REPLACE')
_vg = ob_cube.vertex_groups.new(name='shoulder.L')
for _i, _w in zip([0, 1, 4, 5, 7, 20, 25, 48, 49, 50, 51, 52, 54, 55, 58, 73, 74, 75, 76, 77, 78, 81, 82], [0.1412, 0.845, 0.003501, 0.1382, 0.105, 0.2761, 0.006276, 0.6965, 0.09182, 0.3573, 0.8067, 0.127, 0.04015, 0.05765, 0.006753, 0.2605, 0.2775, 0.03025, 0.1382, 0.04777, 0.1033, 0.0007632, 0.01137]): _vg.add([_i], _w, 'REPLACE')
_vg = ob_cube.vertex_groups.new(name='upper_arm.L')
for _i, _w in zip([0, 1, 3, 4, 5, 6, 7, 20, 21, 22, 23, 24, 25, 26, 27, 36, 37, 38, 39, 50, 51, 57, 73, 76], [0.03813, 0.004278, 0.01835, 0.1698, 0.845, 0.207, 0.8392, 0.05002, 0.01714, 0.926, 0.9448, 0.9479, 0.963, 0.9462, 0.9901, 0.9613, 0.9024, 0.1497, 0.1101, 0.3151, 0.1016, 0.02022, 0.02261, 0.07334]): _vg.add([_i], _w, 'REPLACE')
_vg = ob_cube.vertex_groups.new(name='forearm.L')
for _i, _w in zip([26, 28, 29, 30, 31, 32, 33, 34, 36, 37, 38, 39], [0.02062, 0.7683, 0.4843, 0.1494, 0.09588, 0.04358, 0.03416, 0.02978, 0.02769, 0.09767, 0.8431, 0.8821]): _vg.add([_i], _w, 'REPLACE')
_vg = ob_cube.vertex_groups.new(name='hand.L')
for _i, _w in zip([28, 29, 30, 31, 32, 33, 34, 35], [0.2252, 0.515, 0.8551, 0.9039, 0.9531, 0.9579, 0.961, 0.975]): _vg.add([_i], _w, 'REPLACE')
_vg = ob_cube.vertex_groups.new(name='shoulder.R')
_vg = ob_cube.vertex_groups.new(name='upper_arm.R')
_vg = ob_cube.vertex_groups.new(name='forearm.R')
_vg = ob_cube.vertex_groups.new(name='hand.R')
_vg = ob_cube.vertex_groups.new(name='breast.L')
for _i, _w in zip([2, 4, 6, 22, 57], [0.003992, 0.03721, 0.4566, 0.02081, 0.07539]): _vg.add([_i], _w, 'REPLACE')
_vg = ob_cube.vertex_groups.new(name='breast.R')
for _i, _w in zip([0, 1, 4, 20, 58], [0.1975, 0.05341, 0.02042, 0.3867, 0.02938]): _vg.add([_i], _w, 'REPLACE')
_vg = ob_cube.vertex_groups.new(name='pelvis.L')
for _i, _w in zip([0, 4, 6, 8, 9, 10, 11, 20, 23, 56, 57, 58, 59], [0.1479, 0.6277, 0.071, 0.128, 0.8024, 0.07811, 0.09614, 0.09034, 0.001486, 0.8123, 0.08488, 0.1756, 0.1188]): _vg.add([_i], _w, 'REPLACE')
_vg = ob_cube.vertex_groups.new(name='pelvis.R')
for _i, _w in zip([0, 8, 20, 56, 58], [0.1357, 0.05306, 0.05287, 0.01589, 0.4969]): _vg.add([_i], _w, 'REPLACE')
_vg = ob_cube.vertex_groups.new(name='thigh.L')
for _i, _w in zip([0, 4, 6, 8, 9, 10, 11, 12, 13, 14, 15, 56, 57, 58, 59], [0.05786, 0.03439, 0.1431, 0.7927, 0.1342, 0.8921, 0.8701, 0.9347, 0.9526, 0.5556, 0.9443, 0.1027, 0.6973, 0.1906, 0.07262]): _vg.add([_i], _w, 'REPLACE')
_vg = ob_cube.vertex_groups.new(name='shin.L')
for _i, _w in zip([12, 14, 15, 16, 17, 18, 19, 41], [0.04246, 0.4358, 0.04668, 0.04042, 0.7786, 0.03443, 0.7935, 0.02912]): _vg.add([_i], _w, 'REPLACE')
_vg = ob_cube.vertex_groups.new(name='foot.L')
for _i, _w in zip([16, 17, 18, 19, 40, 42, 44, 45, 46, 47], [0.911, 0.1025, 0.9312, 0.1092, 0.9107, 0.9249, 0.1097, 0.1544, 0.02144, 0.08893]): _vg.add([_i], _w, 'REPLACE')
_vg = ob_cube.vertex_groups.new(name='toe.L')
for _i, _w in zip([40, 42, 44, 45, 46, 47], [0.05422, 0.01748, 0.8828, 0.837, 0.9628, 0.9068]): _vg.add([_i], _w, 'REPLACE')
_vg = ob_cube.vertex_groups.new(name='heel.02.L')
for _i, _w in zip([17, 19, 40, 41, 42, 43], [0.0921, 0.07783, 0.003512, 0.9413, 0.026, 0.9932]): _vg.add([_i], _w, 'REPLACE')
_vg = ob_cube.vertex_groups.new(name='thigh.R')
_vg = ob_cube.vertex_groups.new(name='shin.R')
_vg = ob_cube.vertex_groups.new(name='foot.R')
_vg = ob_cube.vertex_groups.new(name='toe.R')
_vg = ob_cube.vertex_groups.new(name='heel.02.R')
_m = ob_cube.modifiers.new('Mirror', 'MIRROR')
_m.use_clip = True
_m = ob_cube.modifiers.new('Armature', 'ARMATURE')
_m.object = ob_metarig
ob_sphere.parent = ob_metarig
ob_sphere.matrix_parent_inverse = Matrix(((0.3058, -0.0, 0.0, 0.01223), (-0.0, 0.3058, -0.0, 0.0), (0.0, 0.0, 0.3058, -0.0), (-0.0, 0.0, -0.0, 1.0)))
ob_sphere.location = (0.2, -0.3, 6.1)
ob_sphere.scale = (1.5, 1.5, 1.5)
ob_sphere.lineart.crease_threshold = 0.0
_vg = ob_sphere.vertex_groups.new(name='spine')
_vg = ob_sphere.vertex_groups.new(name='spine.001')
_vg = ob_sphere.vertex_groups.new(name='spine.002')
_vg = ob_sphere.vertex_groups.new(name='spine.003')
_vg = ob_sphere.vertex_groups.new(name='spine.004')
_vg = ob_sphere.vertex_groups.new(name='spine.005')
_vg = ob_sphere.vertex_groups.new(name='spine.006')
for _i, _w in zip([0, 1, 2, 3, 4, 5, 6, 7, 8, 9, 10, 11, 12, 13, 14, 15, 16, 17, 18, 19, 20, 21, 22, 23, 24, 25, 26, 27, 28, 29, 30, 31, 32, 33, 34, 35, 36, 37, 38, 39, 40, 41, 42, 43, 44, 45, 46, 47, 48, 49, 50, 51, 52, 53, 54, 55, 56, 57, 58, 59, 60, 61, 62, 63, 64, 65, 66, 67, 68, 69, 70, 71, 72, 73, 74, 75, 76, 77, 78, 79, 80, 81, 82, 83, 84, 85, 86, 87, 88, 89, 90, 91], [0.9413, 0.9456, 0.9462, 0.9475, 0.949, 0.9506, 0.9522, 0.9535, 0.9547, 0.9557, 0.9485, 0.9506, 0.9526, 0.9541, 0.9554, 0.9562, 0.9566, 0.9568, 0.9567, 0.9504, 0.9533, 0.9555, 0.9572, 0.9582, 0.9588, 0.9588, 0.9584, 0.9576, 0.9511, 0.9543, 0.9567, 0.9583, 0.9594, 0.9598, 0.9597, 0.9591, 0.958, 0.9468, 0.9507, 0.9538, 0.9561, 0.9578, 0.9589, 0.9594, 0.9593, 0.9588, 0.9579, 0.949, 0.9515, 0.9537, 0.9555, 0.9567, 0.9575, 0.9577, 0.9576, 0.9572, 0.9565, 0.9462, 0.9474, 0.9493, 0.9512, 0.9529, 0.9541, 0.955, 0.9557, 0.9562, 0.9424, 0.9407, 0.9417, 0.9451, 0.9476, 0.9499, 0.9518, 0.9536, 0.9552, 0.9409, 0.9382, 0.938, 0.9399, 0.9428, 0.9462, 0.9495, 0.9523, 0.9546, 0.942, 0.9398, 0.9397, 0.9441, 0.9476, 0.9504, 0.9528, 0.9548]): _vg.add([_i], _w, 'REPLACE')
_vg = ob_sphere.vertex_groups.new(name='shoulder.L')
for _i, _w in zip([0, 1, 2, 3, 4, 5, 6, 7, 8, 9, 10, 11, 12, 13, 14, 15, 16, 17, 18, 19, 20, 21, 22, 23, 26, 27, 28, 29, 30, 36, 37, 38, 39, 40, 46, 47, 48, 49, 50, 51, 52, 53, 54, 55, 56, 57, 58, 59, 60, 61, 62, 63, 64, 65, 66, 67, 68, 69, 70, 71, 72, 73, 74, 75, 76, 77, 78, 79, 80, 81, 82, 83, 84, 85, 86, 87, 88, 89, 90, 91], [0.02434, 0.01382, 0.0152, 0.01447, 0.0127, 0.01053, 0.008527, 0.00677, 0.00523, 0.003866, 0.01055, 0.009054, 0.007219, 0.005502, 0.004118, 0.00316, 0.002611, 0.002403, 0.002443, 0.008172, 0.005357, 0.003027, 0.001279, 0.0001483, 0.0002608, 0.001268, 0.00701, 0.003704, 0.001204, 0.0006815, 0.01131, 0.007133, 0.003917, 0.001473, 0.0008211, 0.008513, 0.005973, 0.00383, 0.002188, 0.001093, 0.0005459, 0.0005072, 0.0009068, 0.001657, 0.002665, 0.01102, 0.009973, 0.008495, 0.007009, 0.005713, 0.004686, 0.003923, 0.003376, 0.002981, 0.01425, 0.01615, 0.01595, 0.01463, 0.01272, 0.01057, 0.008368, 0.00628, 0.00437, 0.01717, 0.02521, 0.02762, 0.02613, 0.0221, 0.01713, 0.0122, 0.008342, 0.005215, 0.01699, 0.02473, 0.02666, 0.01877, 0.01452, 0.01088, 0.007721, 0.004984]): _vg.add([_i], _w, 'REPLACE')
_vg = ob_sphere.vertex_groups.new(name='upper_arm.L')
_vg = ob_sphere.vertex_groups.new(name='forearm.L')
_vg = ob_sphere.vertex_groups.new(name='hand.L')
_vg = ob_sphere.vertex_groups.new(name='shoulder.R')
_vg = ob_sphere.vertex_groups.new(name='upper_arm.R')
_vg = ob_sphere.vertex_groups.new(name='forearm.R')
_vg = ob_sphere.vertex_groups.new(name='hand.R')
_vg = ob_sphere.vertex_groups.new(name='breast.L')
_vg = ob_sphere.vertex_groups.new(name='breast.R')
_vg = ob_sphere.vertex_groups.new(name='pelvis.L')
_vg = ob_sphere.vertex_groups.new(name='pelvis.R')
_vg = ob_sphere.vertex_groups.new(name='thigh.L')
_vg = ob_sphere.vertex_groups.new(name='shin.L')
_vg = ob_sphere.vertex_groups.new(name='foot.L')
_vg = ob_sphere.vertex_groups.new(name='toe.L')
_vg = ob_sphere.vertex_groups.new(name='heel.02.L')
_vg = ob_sphere.vertex_groups.new(name='thigh.R')
_vg = ob_sphere.vertex_groups.new(name='shin.R')
_vg = ob_sphere.vertex_groups.new(name='foot.R')
_vg = ob_sphere.vertex_groups.new(name='toe.R')
_vg = ob_sphere.vertex_groups.new(name='heel.02.R')
_m = ob_sphere.modifiers.new('Armature', 'ARMATURE')
_m.object = ob_metarig
ob_sphere_001.parent = ob_metarig
ob_sphere_001.matrix_parent_inverse = Matrix(((0.3058, -0.0, 0.0, 0.01223), (-0.0, 0.3058, -0.0, 0.0), (0.0, 0.0, 0.3058, -0.0), (-0.0, 0.0, -0.0, 1.0)))
ob_sphere_001.location = (-0.2, -0.3, 6.1)
ob_sphere_001.scale = (1.5, 1.5, 1.5)
ob_sphere_001.lineart.crease_threshold = 0.0
_vg = ob_sphere_001.vertex_groups.new(name='spine')
_vg = ob_sphere_001.vertex_groups.new(name='spine.001')
_vg = ob_sphere_001.vertex_groups.new(name='spine.002')
_vg = ob_sphere_001.vertex_groups.new(name='spine.003')
_vg = ob_sphere_001.vertex_groups.new(name='spine.004')
_vg = ob_sphere_001.vertex_groups.new(name='spine.005')
_vg = ob_sphere_001.vertex_groups.new(name='spine.006')
for _i, _w in zip([0, 1, 2, 3, 4, 5, 6, 7, 8, 9, 10, 11, 12, 13, 14, 15, 16, 17, 18, 19, 20, 21, 22, 23, 24, 25, 26, 27, 28, 29, 30, 31, 32, 33, 34, 35, 36, 37, 38, 39, 40, 41, 42, 43, 44, 45, 46, 47, 48, 49, 50, 51, 52, 53, 54, 55, 56, 57, 58, 59, 60, 61, 62, 63, 64, 65, 66, 67, 68, 69, 70, 71, 72, 73, 74, 75, 76, 77, 78, 79, 80, 81, 82, 83, 84, 85, 86, 87, 88, 89, 90, 91], [0.9393, 0.9392, 0.9362, 0.936, 0.9378, 0.9408, 0.9443, 0.9478, 0.9507, 0.9531, 0.9407, 0.9389, 0.9398, 0.9433, 0.9459, 0.9482, 0.9503, 0.9521, 0.9537, 0.9445, 0.9458, 0.9476, 0.9497, 0.9514, 0.9527, 0.9536, 0.9543, 0.9547, 0.9474, 0.95, 0.9523, 0.9541, 0.9554, 0.9561, 0.9564, 0.9563, 0.9558, 0.9452, 0.9492, 0.9523, 0.9547, 0.9565, 0.9576, 0.9581, 0.958, 0.9575, 0.9565, 0.9496, 0.9529, 0.9553, 0.957, 0.9581, 0.9585, 0.9584, 0.9577, 0.9566, 0.9551, 0.9489, 0.9519, 0.9542, 0.9558, 0.9569, 0.9574, 0.9574, 0.957, 0.9562, 0.947, 0.9491, 0.9511, 0.9527, 0.9539, 0.9547, 0.9552, 0.9553, 0.9553, 0.944, 0.9446, 0.9458, 0.9474, 0.949, 0.9505, 0.9519, 0.9531, 0.9541, 0.9403, 0.938, 0.9377, 0.9422, 0.9457, 0.9487, 0.9511, 0.9533]): _vg.add([_i], _w, 'REPLACE')
_vg = ob_sphere_001.vertex_groups.new(name='shoulder.L')
_vg = ob_sphere_001.vertex_groups.new(name='upper_arm.L')
_vg = ob_sphere_001.vertex_groups.new(name='forearm.L')
_vg = ob_sphere_001.vertex_groups.new(name='hand.L')
_vg = ob_sphere_001.vertex_groups.new(name='shoulder.R')
for _i, _w in zip([0, 1, 2, 3, 4, 5, 6, 7, 8, 9, 10, 11, 12, 13, 14, 15, 16, 17, 18, 19, 20, 21, 22, 23, 24, 25, 26, 27, 28, 29, 30, 31, 32, 33, 34, 35, 36, 37, 38, 39, 40, 41, 42, 43, 44, 45, 46, 47, 48, 49, 50, 51, 52, 53, 54, 55, 56, 57, 58, 59, 60, 61, 62, 63, 64, 65, 66, 67, 68, 69, 70, 71, 72, 73, 74, 75, 76, 77, 78, 79, 80, 81, 82, 83, 84, 85, 86, 87, 88, 89, 90, 91], [0.0456, 0.03673, 0.04612, 0.0494, 0.0477, 0.04316, 0.03724, 0.0312, 0.02633, 0.0223, 0.03388, 0.03783, 0.04093, 0.03664, 0.03307, 0.02975, 0.02662, 0.02376, 0.02121, 0.02991, 0.02936, 0.02801, 0.02575, 0.02371, 0.02208, 0.02087, 0.02001, 0.0194, 0.02655, 0.02362, 0.02098, 0.0188, 0.01727, 0.01644, 0.01629, 0.01674, 0.01766, 0.02955, 0.02454, 0.02055, 0.01744, 0.01522, 0.01387, 0.01338, 0.0137, 0.01479, 0.01656, 0.02413, 0.01994, 0.01677, 0.01454, 0.01324, 0.01283, 0.01325, 0.01446, 0.01637, 0.01898, 0.02538, 0.02177, 0.01885, 0.01669, 0.01534, 0.01477, 0.01495, 0.01577, 0.01715, 0.02818, 0.02619, 0.02397, 0.02196, 0.02039, 0.01933, 0.01875, 0.01858, 0.01869, 0.03213, 0.03357, 0.03285, 0.03107, 0.02882, 0.02645, 0.02428, 0.02232, 0.02057, 0.03604, 0.04461, 0.04722, 0.04109, 0.03487, 0.02985, 0.02563, 0.02203]): _vg.add([_i], _w, 'REPLACE')
_vg = ob_sphere_001.vertex_groups.new(name='upper_arm.R')
_vg = ob_sphere_001.vertex_groups.new(name='forearm.R')
_vg = ob_sphere_001.vertex_groups.new(name='hand.R')
_vg = ob_sphere_001.vertex_groups.new(name='breast.L')
_vg = ob_sphere_001.vertex_groups.new(name='breast.R')
_vg = ob_sphere_001.vertex_groups.new(name='pelvis.L')
_vg = ob_sphere_001.vertex_groups.new(name='pelvis.R')
_vg = ob_sphere_001.vertex_groups.new(name='thigh.L')
_vg = ob_sphere_001.vertex_groups.new(name='shin.L')
_vg = ob_sphere_001.vertex_groups.new(name='foot.L')
_vg = ob_sphere_001.vertex_groups.new(name='toe.L')
_vg = ob_sphere_001.vertex_groups.new(name='heel.02.L')
_vg = ob_sphere_001.vertex_groups.new(name='thigh.R')
_vg = ob_sphere_001.vertex_groups.new(name='shin.R')
_vg = ob_sphere_001.vertex_groups.new(name='foot.R')
_vg = ob_sphere_001.vertex_groups.new(name='toe.R')
_vg = ob_sphere_001.vertex_groups.new(name='heel.02.R')
_m = ob_sphere_001.modifiers.new('Armature', 'ARMATURE')
_m.object = ob_metarig
ob_metarig.location = (-0.04, 0.0, 0.0)
ob_metarig.scale = (3.27, 3.27, 3.27)
ob_metarig.lineart.crease_threshold = 0.0

# ---- collection membership
col_collection.objects.link(ob_cube)
col_collection.objects.link(ob_sphere)
col_collection.objects.link(ob_sphere_001)
col_collection.objects.link(ob_metarig)

# ---- scene / render settings (as saved in the file)
scene.frame_start = 1; scene.frame_end = 250; scene.frame_set(1)
scene.render.engine = 'BLENDER_EEVEE_NEXT'
scene.cycles.use_denoising = False
scene.cycles.samples = 128
scene.cycles.sampling_pattern = 'TABULATED_SOBOL'
scene.cycles.use_adaptive_sampling = False
scene.cycles.use_light_tree = False
scene.view_settings.view_transform = 'Filmic'
bpy.context.view_layer.update()

# ---- added for rendering (the .blend has no active camera and no usable light): camera, sun
cam_auto = bpy.data.cameras.new('AutoCamera')
cam_auto.lens = 50.0
cam_auto.sensor_width = 36.0
cam_auto.clip_end = 1000.0
ob_auto_camera = bpy.data.objects.new('AutoCamera', cam_auto)
scene.collection.objects.link(ob_auto_camera)
ob_auto_camera.location = (9.78415, -11.6533, 11.1628)
ob_auto_camera.rotation_euler = (1.09748, -7.21219e-08, 0.694738)
scene.camera = ob_auto_camera
light_auto_sun = bpy.data.lights.new('AutoSun', 'SUN')
light_auto_sun.energy = 3.0
light_auto_sun.angle = 0.0523599
ob_auto_sun = bpy.data.objects.new('AutoSun', light_auto_sun)
scene.collection.objects.link(ob_auto_sun)
ob_auto_sun.rotation_euler = (0.872665, 0.174533, 0.523599)
bpy.context.view_layer.update()
